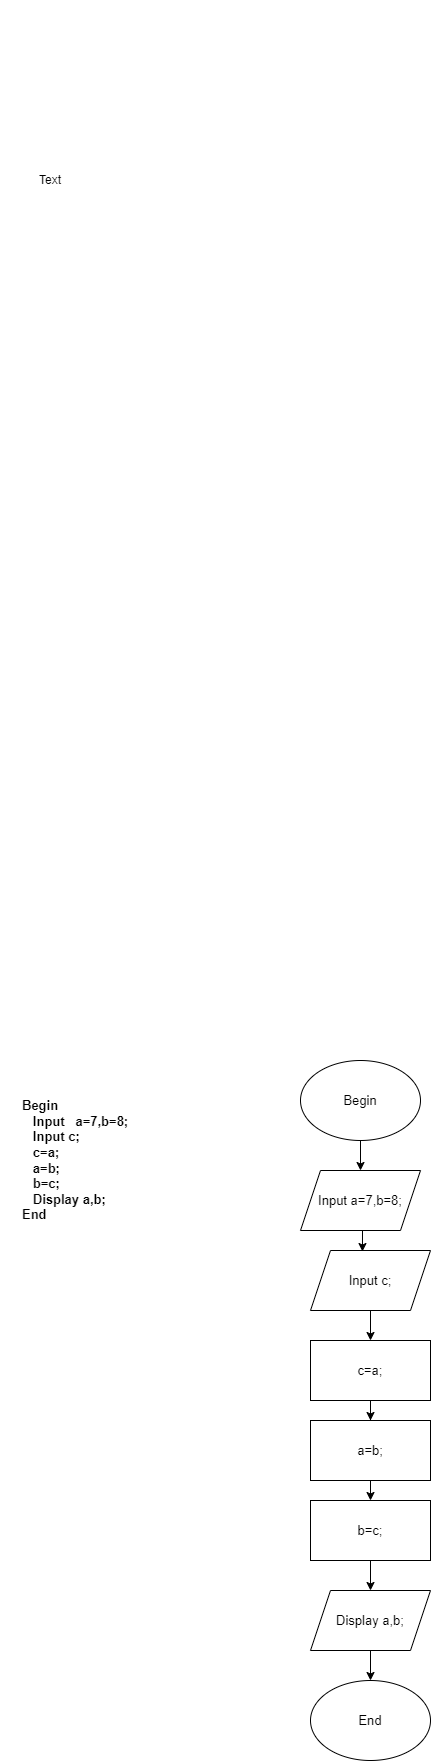

The diagram above was exported from draw.io. Its source (the exported page's mxGraphModel, read from the mxfile embedded in the PNG):
<mxGraphModel dx="868" dy="2820" grid="1" gridSize="10" guides="1" tooltips="1" connect="1" arrows="1" fold="1" page="1" pageScale="1" pageWidth="827" pageHeight="1169" math="0" shadow="0">
  <root>
    <mxCell id="0" />
    <mxCell id="1" parent="0" />
    <mxCell id="-Dk8t5lQM15goATqm5so-1" value="Text" style="text;html=1;strokeColor=none;fillColor=none;align=center;verticalAlign=middle;whiteSpace=wrap;rounded=0;" vertex="1" parent="1">
      <mxGeometry x="90" y="-1570" width="100" height="360" as="geometry" />
    </mxCell>
    <mxCell id="-Dk8t5lQM15goATqm5so-2" value="&lt;b&gt;Begin&lt;br&gt;&amp;nbsp; &amp;nbsp;Input&amp;nbsp; &amp;nbsp;a=7,b=8;&lt;br&gt;&amp;nbsp; &amp;nbsp;Input c;&lt;br&gt;&amp;nbsp; &amp;nbsp;c=a;&lt;br&gt;&amp;nbsp; &amp;nbsp;a=b;&lt;br&gt;&amp;nbsp; &amp;nbsp;b=c;&lt;br&gt;&amp;nbsp; &amp;nbsp;Display a,b;&lt;br&gt;End&lt;/b&gt;" style="text;html=1;strokeColor=none;fillColor=none;align=left;verticalAlign=middle;whiteSpace=wrap;rounded=0;fontSize=13;" vertex="1" parent="1">
      <mxGeometry x="110" y="-530" width="110" height="240" as="geometry" />
    </mxCell>
    <mxCell id="-Dk8t5lQM15goATqm5so-3" style="edgeStyle=orthogonalEdgeStyle;rounded=0;orthogonalLoop=1;jettySize=auto;html=1;exitX=0.5;exitY=1;exitDx=0;exitDy=0;entryX=0.5;entryY=0;entryDx=0;entryDy=0;fontSize=13;" edge="1" parent="1" source="-Dk8t5lQM15goATqm5so-4" target="-Dk8t5lQM15goATqm5so-7">
      <mxGeometry relative="1" as="geometry" />
    </mxCell>
    <mxCell id="-Dk8t5lQM15goATqm5so-4" value="Begin" style="ellipse;whiteSpace=wrap;html=1;fontSize=13;" vertex="1" parent="1">
      <mxGeometry x="390" y="-510" width="120" height="80" as="geometry" />
    </mxCell>
    <mxCell id="-Dk8t5lQM15goATqm5so-5" value="End" style="ellipse;whiteSpace=wrap;html=1;fontSize=13;" vertex="1" parent="1">
      <mxGeometry x="400" y="110" width="120" height="80" as="geometry" />
    </mxCell>
    <mxCell id="-Dk8t5lQM15goATqm5so-6" style="edgeStyle=orthogonalEdgeStyle;rounded=0;orthogonalLoop=1;jettySize=auto;html=1;exitX=0.5;exitY=1;exitDx=0;exitDy=0;entryX=0.433;entryY=0.017;entryDx=0;entryDy=0;entryPerimeter=0;fontSize=13;" edge="1" parent="1" source="-Dk8t5lQM15goATqm5so-7" target="-Dk8t5lQM15goATqm5so-9">
      <mxGeometry relative="1" as="geometry" />
    </mxCell>
    <mxCell id="-Dk8t5lQM15goATqm5so-7" value="Input a=7,b=8;" style="shape=parallelogram;perimeter=parallelogramPerimeter;whiteSpace=wrap;html=1;fixedSize=1;fontSize=13;" vertex="1" parent="1">
      <mxGeometry x="390" y="-400" width="120" height="60" as="geometry" />
    </mxCell>
    <mxCell id="-Dk8t5lQM15goATqm5so-8" style="edgeStyle=orthogonalEdgeStyle;rounded=0;orthogonalLoop=1;jettySize=auto;html=1;exitX=0.5;exitY=1;exitDx=0;exitDy=0;entryX=0.5;entryY=0;entryDx=0;entryDy=0;fontSize=13;" edge="1" parent="1" source="-Dk8t5lQM15goATqm5so-9" target="-Dk8t5lQM15goATqm5so-11">
      <mxGeometry relative="1" as="geometry" />
    </mxCell>
    <mxCell id="-Dk8t5lQM15goATqm5so-9" value="Input c;" style="shape=parallelogram;perimeter=parallelogramPerimeter;whiteSpace=wrap;html=1;fixedSize=1;fontSize=13;" vertex="1" parent="1">
      <mxGeometry x="400" y="-320" width="120" height="60" as="geometry" />
    </mxCell>
    <mxCell id="-Dk8t5lQM15goATqm5so-10" style="edgeStyle=orthogonalEdgeStyle;rounded=0;orthogonalLoop=1;jettySize=auto;html=1;exitX=0.5;exitY=1;exitDx=0;exitDy=0;fontSize=13;" edge="1" parent="1" source="-Dk8t5lQM15goATqm5so-11" target="-Dk8t5lQM15goATqm5so-13">
      <mxGeometry relative="1" as="geometry" />
    </mxCell>
    <mxCell id="-Dk8t5lQM15goATqm5so-11" value="c=a;" style="rounded=0;whiteSpace=wrap;html=1;fontSize=13;" vertex="1" parent="1">
      <mxGeometry x="400" y="-230" width="120" height="60" as="geometry" />
    </mxCell>
    <mxCell id="-Dk8t5lQM15goATqm5so-12" style="edgeStyle=orthogonalEdgeStyle;rounded=0;orthogonalLoop=1;jettySize=auto;html=1;exitX=0.5;exitY=1;exitDx=0;exitDy=0;entryX=0.5;entryY=0;entryDx=0;entryDy=0;fontSize=13;" edge="1" parent="1" source="-Dk8t5lQM15goATqm5so-13" target="-Dk8t5lQM15goATqm5so-15">
      <mxGeometry relative="1" as="geometry" />
    </mxCell>
    <mxCell id="-Dk8t5lQM15goATqm5so-13" value="a=b;" style="rounded=0;whiteSpace=wrap;html=1;fontSize=13;" vertex="1" parent="1">
      <mxGeometry x="400" y="-150" width="120" height="60" as="geometry" />
    </mxCell>
    <mxCell id="-Dk8t5lQM15goATqm5so-14" style="edgeStyle=orthogonalEdgeStyle;rounded=0;orthogonalLoop=1;jettySize=auto;html=1;exitX=0.5;exitY=1;exitDx=0;exitDy=0;entryX=0.5;entryY=0;entryDx=0;entryDy=0;fontSize=13;" edge="1" parent="1" source="-Dk8t5lQM15goATqm5so-15" target="-Dk8t5lQM15goATqm5so-17">
      <mxGeometry relative="1" as="geometry" />
    </mxCell>
    <mxCell id="-Dk8t5lQM15goATqm5so-15" value="b=c;" style="rounded=0;whiteSpace=wrap;html=1;fontSize=13;" vertex="1" parent="1">
      <mxGeometry x="400" y="-70" width="120" height="60" as="geometry" />
    </mxCell>
    <mxCell id="-Dk8t5lQM15goATqm5so-16" style="edgeStyle=orthogonalEdgeStyle;rounded=0;orthogonalLoop=1;jettySize=auto;html=1;exitX=0.5;exitY=1;exitDx=0;exitDy=0;fontSize=13;" edge="1" parent="1" source="-Dk8t5lQM15goATqm5so-17" target="-Dk8t5lQM15goATqm5so-5">
      <mxGeometry relative="1" as="geometry" />
    </mxCell>
    <mxCell id="-Dk8t5lQM15goATqm5so-17" value="Display a,b;" style="shape=parallelogram;perimeter=parallelogramPerimeter;whiteSpace=wrap;html=1;fixedSize=1;fontSize=13;" vertex="1" parent="1">
      <mxGeometry x="400" y="20" width="120" height="60" as="geometry" />
    </mxCell>
  </root>
</mxGraphModel>